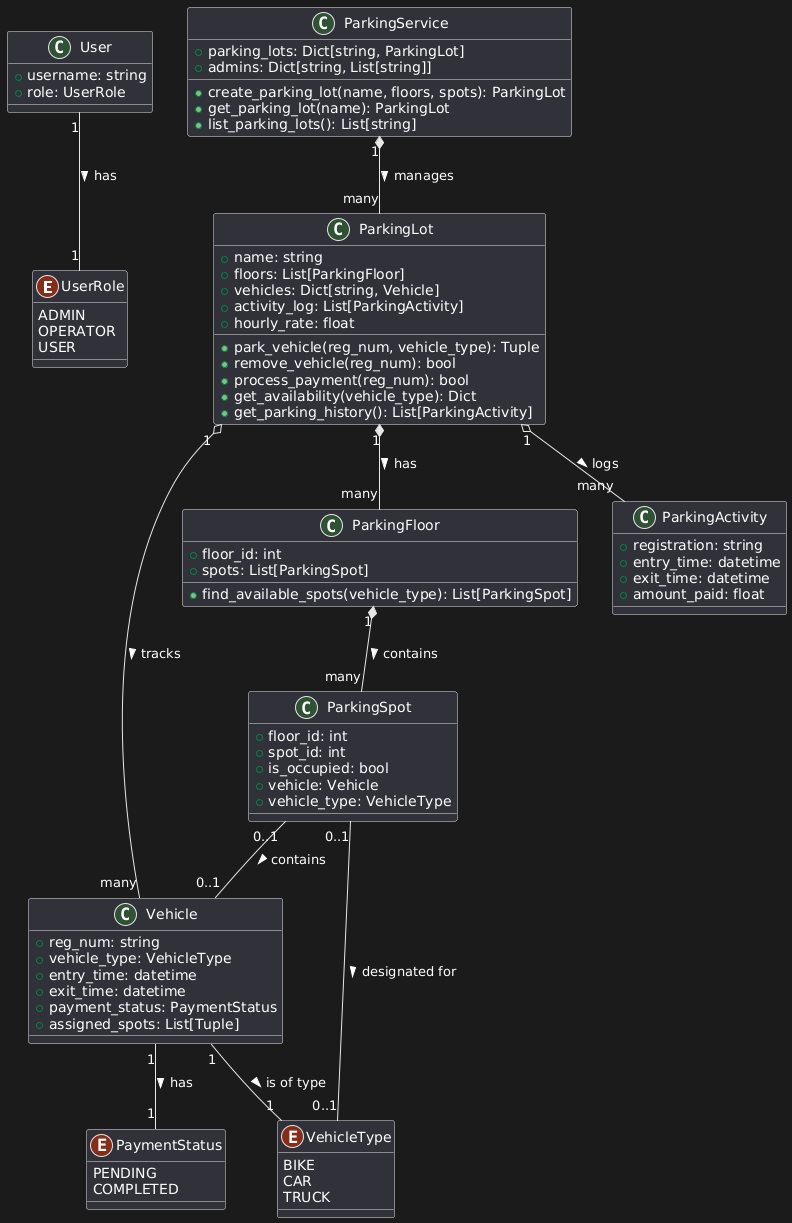

The diagram above was rendered by PlantUML. Its source (embedded in the PNG):
@startuml
' Enums
enum UserRole {
  ADMIN
  OPERATOR
  USER
}

enum VehicleType {
  BIKE
  CAR
  TRUCK
}

enum PaymentStatus {
  PENDING
  COMPLETED
}

' Classes
class User {
  +username: string
  +role: UserRole
}

class Vehicle {
  +reg_num: string
  +vehicle_type: VehicleType
  +entry_time: datetime
  +exit_time: datetime
  +payment_status: PaymentStatus
  +assigned_spots: List[Tuple]
}

class ParkingSpot {
  +floor_id: int
  +spot_id: int
  +is_occupied: bool
  +vehicle: Vehicle
  +vehicle_type: VehicleType
}

class ParkingFloor {
  +floor_id: int
  +spots: List[ParkingSpot]
  +find_available_spots(vehicle_type): List[ParkingSpot]
}

class ParkingLot {
  +name: string
  +floors: List[ParkingFloor]
  +vehicles: Dict[string, Vehicle]
  +activity_log: List[ParkingActivity]
  +hourly_rate: float
  +park_vehicle(reg_num, vehicle_type): Tuple
  +remove_vehicle(reg_num): bool
  +process_payment(reg_num): bool
  +get_availability(vehicle_type): Dict
  +get_parking_history(): List[ParkingActivity]
}

class ParkingActivity {
  +registration: string
  +entry_time: datetime
  +exit_time: datetime
  +amount_paid: float
}

class ParkingService {
  +parking_lots: Dict[string, ParkingLot]
  +admins: Dict[string, List[string]]
  +create_parking_lot(name, floors, spots): ParkingLot
  +get_parking_lot(name): ParkingLot
  +list_parking_lots(): List[string]
}

' Relationships
User "1" -- "1" UserRole : has >
Vehicle "1" -- "1" VehicleType : is of type >
Vehicle "1" -- "1" PaymentStatus : has >
ParkingSpot "0..1" -- "0..1" Vehicle : contains >
ParkingSpot "0..1" -- "0..1" VehicleType : designated for >
ParkingFloor "1" *-- "many" ParkingSpot : contains >
ParkingLot "1" *-- "many" ParkingFloor : has >
ParkingLot "1" o-- "many" Vehicle : tracks >
ParkingLot "1" o-- "many" ParkingActivity : logs >
ParkingService "1" *-- "many" ParkingLot : manages >
@enduml